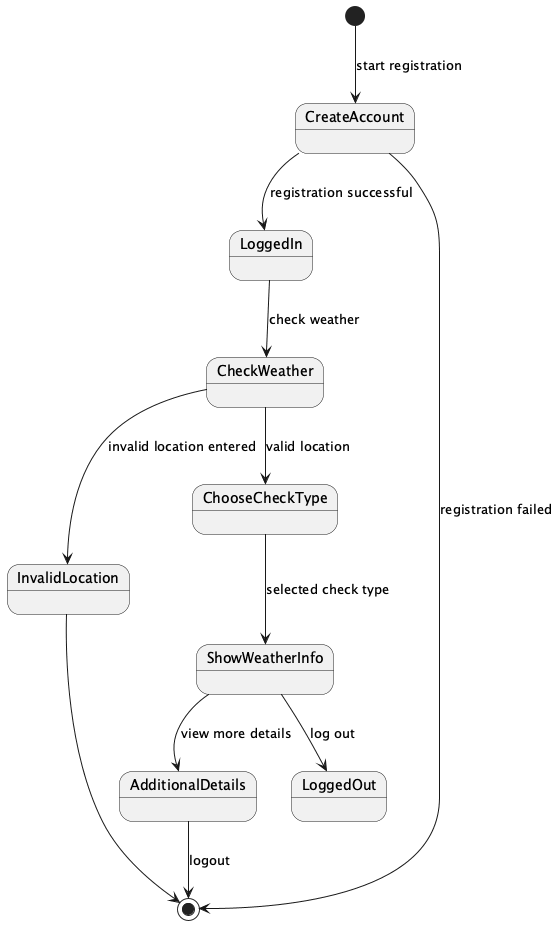

The diagram above was rendered by PlantUML. Its source (embedded in the PNG):
@startuml
[*] --> CreateAccount : start registration
CreateAccount --> LoggedIn : registration successful
CreateAccount --> [*] : registration failed

LoggedIn --> CheckWeather : check weather
CheckWeather --> InvalidLocation : invalid location entered
InvalidLocation --> [*]

CheckWeather --> ChooseCheckType : valid location
ChooseCheckType --> ShowWeatherInfo : selected check type

ShowWeatherInfo --> AdditionalDetails : view more details
AdditionalDetails --> [*] : logout

ShowWeatherInfo --> LoggedOut : log out
@enduml